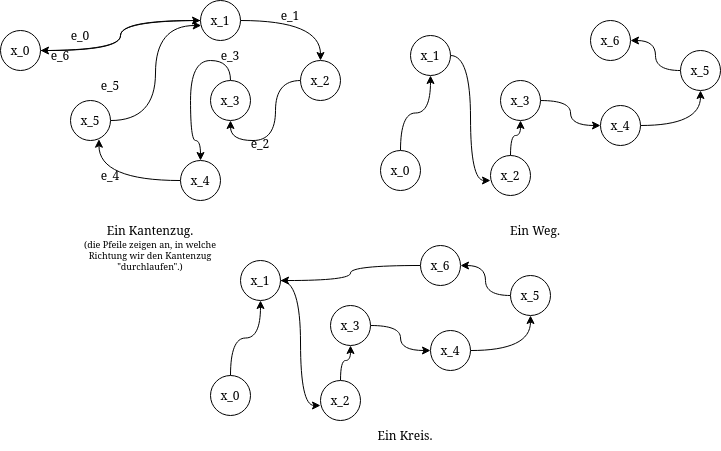

The diagram above was exported from draw.io. Its source (the exported page's mxGraphModel, read from the mxfile embedded in the PNG):
<mxGraphModel dx="813" dy="427" grid="1" gridSize="10" guides="1" tooltips="1" connect="1" arrows="1" fold="1" page="1" pageScale="1" pageWidth="600" pageHeight="500" math="0" shadow="0">
  <root>
    <mxCell id="0" />
    <mxCell id="1" parent="0" />
    <mxCell id="TL6A4RuOSTeObbUqC6ID-13" style="edgeStyle=orthogonalEdgeStyle;curved=1;rounded=0;orthogonalLoop=1;jettySize=auto;html=1;exitX=0.5;exitY=0;exitDx=0;exitDy=0;entryX=0.5;entryY=0;entryDx=0;entryDy=0;" edge="1" parent="1" source="TL6A4RuOSTeObbUqC6ID-1" target="TL6A4RuOSTeObbUqC6ID-2">
      <mxGeometry relative="1" as="geometry" />
    </mxCell>
    <mxCell id="TL6A4RuOSTeObbUqC6ID-1" value="x_3" style="ellipse;whiteSpace=wrap;html=1;aspect=fixed;" vertex="1" parent="1">
      <mxGeometry x="230" y="80" width="40" height="40" as="geometry" />
    </mxCell>
    <mxCell id="TL6A4RuOSTeObbUqC6ID-14" style="edgeStyle=orthogonalEdgeStyle;curved=1;rounded=0;orthogonalLoop=1;jettySize=auto;html=1;entryX=0.711;entryY=0.968;entryDx=0;entryDy=0;entryPerimeter=0;" edge="1" parent="1" source="TL6A4RuOSTeObbUqC6ID-2" target="TL6A4RuOSTeObbUqC6ID-5">
      <mxGeometry relative="1" as="geometry" />
    </mxCell>
    <mxCell id="TL6A4RuOSTeObbUqC6ID-2" value="x_4" style="ellipse;whiteSpace=wrap;html=1;aspect=fixed;" vertex="1" parent="1">
      <mxGeometry x="200" y="160" width="40" height="40" as="geometry" />
    </mxCell>
    <mxCell id="TL6A4RuOSTeObbUqC6ID-12" style="edgeStyle=orthogonalEdgeStyle;curved=1;rounded=0;orthogonalLoop=1;jettySize=auto;html=1;entryX=0.5;entryY=1;entryDx=0;entryDy=0;" edge="1" parent="1" source="TL6A4RuOSTeObbUqC6ID-3" target="TL6A4RuOSTeObbUqC6ID-1">
      <mxGeometry relative="1" as="geometry" />
    </mxCell>
    <mxCell id="TL6A4RuOSTeObbUqC6ID-3" value="x_2" style="ellipse;whiteSpace=wrap;html=1;aspect=fixed;" vertex="1" parent="1">
      <mxGeometry x="320" y="60" width="40" height="40" as="geometry" />
    </mxCell>
    <mxCell id="TL6A4RuOSTeObbUqC6ID-11" style="edgeStyle=orthogonalEdgeStyle;curved=1;rounded=0;orthogonalLoop=1;jettySize=auto;html=1;exitX=1;exitY=0.5;exitDx=0;exitDy=0;entryX=0.5;entryY=0;entryDx=0;entryDy=0;" edge="1" parent="1" source="TL6A4RuOSTeObbUqC6ID-4" target="TL6A4RuOSTeObbUqC6ID-3">
      <mxGeometry relative="1" as="geometry" />
    </mxCell>
    <mxCell id="TL6A4RuOSTeObbUqC6ID-16" style="edgeStyle=orthogonalEdgeStyle;curved=1;rounded=0;orthogonalLoop=1;jettySize=auto;html=1;" edge="1" parent="1" source="TL6A4RuOSTeObbUqC6ID-4" target="TL6A4RuOSTeObbUqC6ID-6">
      <mxGeometry relative="1" as="geometry" />
    </mxCell>
    <mxCell id="TL6A4RuOSTeObbUqC6ID-4" value="x_1" style="ellipse;whiteSpace=wrap;html=1;aspect=fixed;" vertex="1" parent="1">
      <mxGeometry x="220" width="40" height="40" as="geometry" />
    </mxCell>
    <mxCell id="TL6A4RuOSTeObbUqC6ID-15" style="edgeStyle=orthogonalEdgeStyle;curved=1;rounded=0;orthogonalLoop=1;jettySize=auto;html=1;entryX=0.018;entryY=0.625;entryDx=0;entryDy=0;entryPerimeter=0;" edge="1" parent="1" source="TL6A4RuOSTeObbUqC6ID-5" target="TL6A4RuOSTeObbUqC6ID-4">
      <mxGeometry relative="1" as="geometry" />
    </mxCell>
    <mxCell id="TL6A4RuOSTeObbUqC6ID-5" value="x_5" style="ellipse;whiteSpace=wrap;html=1;aspect=fixed;" vertex="1" parent="1">
      <mxGeometry x="90" y="100" width="40" height="40" as="geometry" />
    </mxCell>
    <mxCell id="TL6A4RuOSTeObbUqC6ID-10" style="edgeStyle=orthogonalEdgeStyle;curved=1;rounded=0;orthogonalLoop=1;jettySize=auto;html=1;" edge="1" parent="1" source="TL6A4RuOSTeObbUqC6ID-6" target="TL6A4RuOSTeObbUqC6ID-4">
      <mxGeometry relative="1" as="geometry" />
    </mxCell>
    <mxCell id="TL6A4RuOSTeObbUqC6ID-6" value="x_0" style="ellipse;whiteSpace=wrap;html=1;aspect=fixed;" vertex="1" parent="1">
      <mxGeometry x="20" y="30" width="40" height="40" as="geometry" />
    </mxCell>
    <mxCell id="TL6A4RuOSTeObbUqC6ID-21" value="e_3" style="text;html=1;strokeColor=none;fillColor=none;align=center;verticalAlign=middle;whiteSpace=wrap;rounded=0;" vertex="1" parent="1">
      <mxGeometry x="230" y="52.5" width="40" height="5" as="geometry" />
    </mxCell>
    <mxCell id="TL6A4RuOSTeObbUqC6ID-22" value="e_2" style="text;html=1;strokeColor=none;fillColor=none;align=center;verticalAlign=middle;whiteSpace=wrap;rounded=0;" vertex="1" parent="1">
      <mxGeometry x="260" y="140" width="40" height="5" as="geometry" />
    </mxCell>
    <mxCell id="TL6A4RuOSTeObbUqC6ID-23" value="e_1" style="text;html=1;strokeColor=none;fillColor=none;align=center;verticalAlign=middle;whiteSpace=wrap;rounded=0;" vertex="1" parent="1">
      <mxGeometry x="290" y="10" width="40" height="10" as="geometry" />
    </mxCell>
    <mxCell id="TL6A4RuOSTeObbUqC6ID-24" value="e_0" style="text;html=1;strokeColor=none;fillColor=none;align=center;verticalAlign=middle;whiteSpace=wrap;rounded=0;" vertex="1" parent="1">
      <mxGeometry x="80" y="30" width="40" height="10" as="geometry" />
    </mxCell>
    <mxCell id="TL6A4RuOSTeObbUqC6ID-26" value="e_5" style="text;html=1;strokeColor=none;fillColor=none;align=center;verticalAlign=middle;whiteSpace=wrap;rounded=0;" vertex="1" parent="1">
      <mxGeometry x="110" y="80" width="40" height="10" as="geometry" />
    </mxCell>
    <mxCell id="TL6A4RuOSTeObbUqC6ID-27" value="e_4" style="text;html=1;strokeColor=none;fillColor=none;align=center;verticalAlign=middle;whiteSpace=wrap;rounded=0;" vertex="1" parent="1">
      <mxGeometry x="110" y="170" width="40" height="10" as="geometry" />
    </mxCell>
    <mxCell id="TL6A4RuOSTeObbUqC6ID-28" value="e_6" style="text;html=1;strokeColor=none;fillColor=none;align=center;verticalAlign=middle;whiteSpace=wrap;rounded=0;" vertex="1" parent="1">
      <mxGeometry x="60" y="50" width="40" height="10" as="geometry" />
    </mxCell>
    <mxCell id="TL6A4RuOSTeObbUqC6ID-29" value="Ein Kantenzug." style="text;html=1;strokeColor=none;fillColor=none;align=center;verticalAlign=middle;whiteSpace=wrap;rounded=0;fontSize=12;" vertex="1" parent="1">
      <mxGeometry x="110" y="210" width="120" height="40" as="geometry" />
    </mxCell>
    <mxCell id="TL6A4RuOSTeObbUqC6ID-48" style="edgeStyle=orthogonalEdgeStyle;curved=1;rounded=0;orthogonalLoop=1;jettySize=auto;html=1;entryX=0.5;entryY=1;entryDx=0;entryDy=0;fontSize=9;" edge="1" parent="1" source="TL6A4RuOSTeObbUqC6ID-35" target="TL6A4RuOSTeObbUqC6ID-42">
      <mxGeometry relative="1" as="geometry" />
    </mxCell>
    <mxCell id="TL6A4RuOSTeObbUqC6ID-35" value="x_2" style="ellipse;whiteSpace=wrap;html=1;aspect=fixed;fontSize=12;" vertex="1" parent="1">
      <mxGeometry x="510" y="155" width="40" height="40" as="geometry" />
    </mxCell>
    <mxCell id="TL6A4RuOSTeObbUqC6ID-51" style="edgeStyle=orthogonalEdgeStyle;curved=1;rounded=0;orthogonalLoop=1;jettySize=auto;html=1;entryX=1;entryY=0.5;entryDx=0;entryDy=0;fontSize=9;" edge="1" parent="1" source="TL6A4RuOSTeObbUqC6ID-38" target="TL6A4RuOSTeObbUqC6ID-44">
      <mxGeometry relative="1" as="geometry" />
    </mxCell>
    <mxCell id="TL6A4RuOSTeObbUqC6ID-38" value="x_5" style="ellipse;whiteSpace=wrap;html=1;aspect=fixed;fontSize=12;" vertex="1" parent="1">
      <mxGeometry x="700" y="50" width="40" height="40" as="geometry" />
    </mxCell>
    <mxCell id="TL6A4RuOSTeObbUqC6ID-47" style="edgeStyle=orthogonalEdgeStyle;curved=1;rounded=0;orthogonalLoop=1;jettySize=auto;html=1;entryX=0;entryY=0.625;entryDx=0;entryDy=0;entryPerimeter=0;fontSize=9;" edge="1" parent="1" source="TL6A4RuOSTeObbUqC6ID-39" target="TL6A4RuOSTeObbUqC6ID-35">
      <mxGeometry relative="1" as="geometry" />
    </mxCell>
    <mxCell id="TL6A4RuOSTeObbUqC6ID-39" value="x_1" style="ellipse;whiteSpace=wrap;html=1;aspect=fixed;fontSize=12;" vertex="1" parent="1">
      <mxGeometry x="430" y="35" width="40" height="40" as="geometry" />
    </mxCell>
    <mxCell id="TL6A4RuOSTeObbUqC6ID-40" value="(die Pfeile zeigen an, in welche Richtung wir den Kantenzug &quot;durchlaufen&quot;.)" style="text;html=1;strokeColor=none;fillColor=none;align=center;verticalAlign=middle;whiteSpace=wrap;rounded=0;fontSize=9;" vertex="1" parent="1">
      <mxGeometry x="100" y="250" width="140" height="10" as="geometry" />
    </mxCell>
    <mxCell id="TL6A4RuOSTeObbUqC6ID-46" style="edgeStyle=orthogonalEdgeStyle;curved=1;rounded=0;orthogonalLoop=1;jettySize=auto;html=1;fontSize=9;" edge="1" parent="1" source="TL6A4RuOSTeObbUqC6ID-41" target="TL6A4RuOSTeObbUqC6ID-39">
      <mxGeometry relative="1" as="geometry" />
    </mxCell>
    <mxCell id="TL6A4RuOSTeObbUqC6ID-41" value="x_0" style="ellipse;whiteSpace=wrap;html=1;aspect=fixed;fontSize=12;" vertex="1" parent="1">
      <mxGeometry x="400" y="150" width="40" height="40" as="geometry" />
    </mxCell>
    <mxCell id="TL6A4RuOSTeObbUqC6ID-49" style="edgeStyle=orthogonalEdgeStyle;curved=1;rounded=0;orthogonalLoop=1;jettySize=auto;html=1;entryX=0;entryY=0.5;entryDx=0;entryDy=0;fontSize=9;" edge="1" parent="1" source="TL6A4RuOSTeObbUqC6ID-42" target="TL6A4RuOSTeObbUqC6ID-43">
      <mxGeometry relative="1" as="geometry" />
    </mxCell>
    <mxCell id="TL6A4RuOSTeObbUqC6ID-42" value="x_3" style="ellipse;whiteSpace=wrap;html=1;aspect=fixed;fontSize=12;" vertex="1" parent="1">
      <mxGeometry x="520" y="80" width="40" height="40" as="geometry" />
    </mxCell>
    <mxCell id="TL6A4RuOSTeObbUqC6ID-50" style="edgeStyle=orthogonalEdgeStyle;curved=1;rounded=0;orthogonalLoop=1;jettySize=auto;html=1;entryX=0.5;entryY=1;entryDx=0;entryDy=0;fontSize=9;" edge="1" parent="1" source="TL6A4RuOSTeObbUqC6ID-43" target="TL6A4RuOSTeObbUqC6ID-38">
      <mxGeometry relative="1" as="geometry" />
    </mxCell>
    <mxCell id="TL6A4RuOSTeObbUqC6ID-43" value="x_4" style="ellipse;whiteSpace=wrap;html=1;aspect=fixed;fontSize=12;" vertex="1" parent="1">
      <mxGeometry x="620" y="105" width="40" height="40" as="geometry" />
    </mxCell>
    <mxCell id="TL6A4RuOSTeObbUqC6ID-44" value="x_6" style="ellipse;whiteSpace=wrap;html=1;aspect=fixed;fontSize=12;" vertex="1" parent="1">
      <mxGeometry x="610" y="20" width="40" height="40" as="geometry" />
    </mxCell>
    <mxCell id="TL6A4RuOSTeObbUqC6ID-52" value="Ein Weg." style="text;html=1;strokeColor=none;fillColor=none;align=center;verticalAlign=middle;whiteSpace=wrap;rounded=0;fontSize=12;" vertex="1" parent="1">
      <mxGeometry x="510" y="215" width="90" height="30" as="geometry" />
    </mxCell>
    <mxCell id="TL6A4RuOSTeObbUqC6ID-53" style="edgeStyle=orthogonalEdgeStyle;curved=1;rounded=0;orthogonalLoop=1;jettySize=auto;html=1;entryX=0.5;entryY=1;entryDx=0;entryDy=0;fontSize=9;" edge="1" source="TL6A4RuOSTeObbUqC6ID-54" target="TL6A4RuOSTeObbUqC6ID-62" parent="1">
      <mxGeometry relative="1" as="geometry" />
    </mxCell>
    <mxCell id="TL6A4RuOSTeObbUqC6ID-54" value="x_2" style="ellipse;whiteSpace=wrap;html=1;aspect=fixed;fontSize=12;" vertex="1" parent="1">
      <mxGeometry x="340" y="380" width="40" height="40" as="geometry" />
    </mxCell>
    <mxCell id="TL6A4RuOSTeObbUqC6ID-55" style="edgeStyle=orthogonalEdgeStyle;curved=1;rounded=0;orthogonalLoop=1;jettySize=auto;html=1;entryX=1;entryY=0.5;entryDx=0;entryDy=0;fontSize=9;" edge="1" source="TL6A4RuOSTeObbUqC6ID-56" target="TL6A4RuOSTeObbUqC6ID-65" parent="1">
      <mxGeometry relative="1" as="geometry" />
    </mxCell>
    <mxCell id="TL6A4RuOSTeObbUqC6ID-56" value="x_5" style="ellipse;whiteSpace=wrap;html=1;aspect=fixed;fontSize=12;" vertex="1" parent="1">
      <mxGeometry x="530" y="275" width="40" height="40" as="geometry" />
    </mxCell>
    <mxCell id="TL6A4RuOSTeObbUqC6ID-57" style="edgeStyle=orthogonalEdgeStyle;curved=1;rounded=0;orthogonalLoop=1;jettySize=auto;html=1;entryX=0;entryY=0.625;entryDx=0;entryDy=0;entryPerimeter=0;fontSize=9;" edge="1" source="TL6A4RuOSTeObbUqC6ID-58" target="TL6A4RuOSTeObbUqC6ID-54" parent="1">
      <mxGeometry relative="1" as="geometry" />
    </mxCell>
    <mxCell id="TL6A4RuOSTeObbUqC6ID-58" value="x_1" style="ellipse;whiteSpace=wrap;html=1;aspect=fixed;fontSize=12;" vertex="1" parent="1">
      <mxGeometry x="260" y="260" width="40" height="40" as="geometry" />
    </mxCell>
    <mxCell id="TL6A4RuOSTeObbUqC6ID-59" style="edgeStyle=orthogonalEdgeStyle;curved=1;rounded=0;orthogonalLoop=1;jettySize=auto;html=1;fontSize=9;" edge="1" source="TL6A4RuOSTeObbUqC6ID-60" target="TL6A4RuOSTeObbUqC6ID-58" parent="1">
      <mxGeometry relative="1" as="geometry" />
    </mxCell>
    <mxCell id="TL6A4RuOSTeObbUqC6ID-60" value="x_0" style="ellipse;whiteSpace=wrap;html=1;aspect=fixed;fontSize=12;" vertex="1" parent="1">
      <mxGeometry x="230" y="375" width="40" height="40" as="geometry" />
    </mxCell>
    <mxCell id="TL6A4RuOSTeObbUqC6ID-61" style="edgeStyle=orthogonalEdgeStyle;curved=1;rounded=0;orthogonalLoop=1;jettySize=auto;html=1;entryX=0;entryY=0.5;entryDx=0;entryDy=0;fontSize=9;" edge="1" source="TL6A4RuOSTeObbUqC6ID-62" target="TL6A4RuOSTeObbUqC6ID-64" parent="1">
      <mxGeometry relative="1" as="geometry" />
    </mxCell>
    <mxCell id="TL6A4RuOSTeObbUqC6ID-62" value="x_3" style="ellipse;whiteSpace=wrap;html=1;aspect=fixed;fontSize=12;" vertex="1" parent="1">
      <mxGeometry x="350" y="305" width="40" height="40" as="geometry" />
    </mxCell>
    <mxCell id="TL6A4RuOSTeObbUqC6ID-63" style="edgeStyle=orthogonalEdgeStyle;curved=1;rounded=0;orthogonalLoop=1;jettySize=auto;html=1;entryX=0.5;entryY=1;entryDx=0;entryDy=0;fontSize=9;" edge="1" source="TL6A4RuOSTeObbUqC6ID-64" target="TL6A4RuOSTeObbUqC6ID-56" parent="1">
      <mxGeometry relative="1" as="geometry" />
    </mxCell>
    <mxCell id="TL6A4RuOSTeObbUqC6ID-64" value="x_4" style="ellipse;whiteSpace=wrap;html=1;aspect=fixed;fontSize=12;" vertex="1" parent="1">
      <mxGeometry x="450" y="330" width="40" height="40" as="geometry" />
    </mxCell>
    <mxCell id="TL6A4RuOSTeObbUqC6ID-66" style="edgeStyle=orthogonalEdgeStyle;curved=1;rounded=0;orthogonalLoop=1;jettySize=auto;html=1;fontSize=12;" edge="1" parent="1" source="TL6A4RuOSTeObbUqC6ID-65" target="TL6A4RuOSTeObbUqC6ID-58">
      <mxGeometry relative="1" as="geometry" />
    </mxCell>
    <mxCell id="TL6A4RuOSTeObbUqC6ID-65" value="x_6" style="ellipse;whiteSpace=wrap;html=1;aspect=fixed;fontSize=12;" vertex="1" parent="1">
      <mxGeometry x="440" y="245" width="40" height="40" as="geometry" />
    </mxCell>
    <mxCell id="TL6A4RuOSTeObbUqC6ID-67" value="Ein Kreis." style="text;html=1;strokeColor=none;fillColor=none;align=center;verticalAlign=middle;whiteSpace=wrap;rounded=0;fontSize=12;" vertex="1" parent="1">
      <mxGeometry x="380" y="420" width="90" height="30" as="geometry" />
    </mxCell>
  </root>
</mxGraphModel>